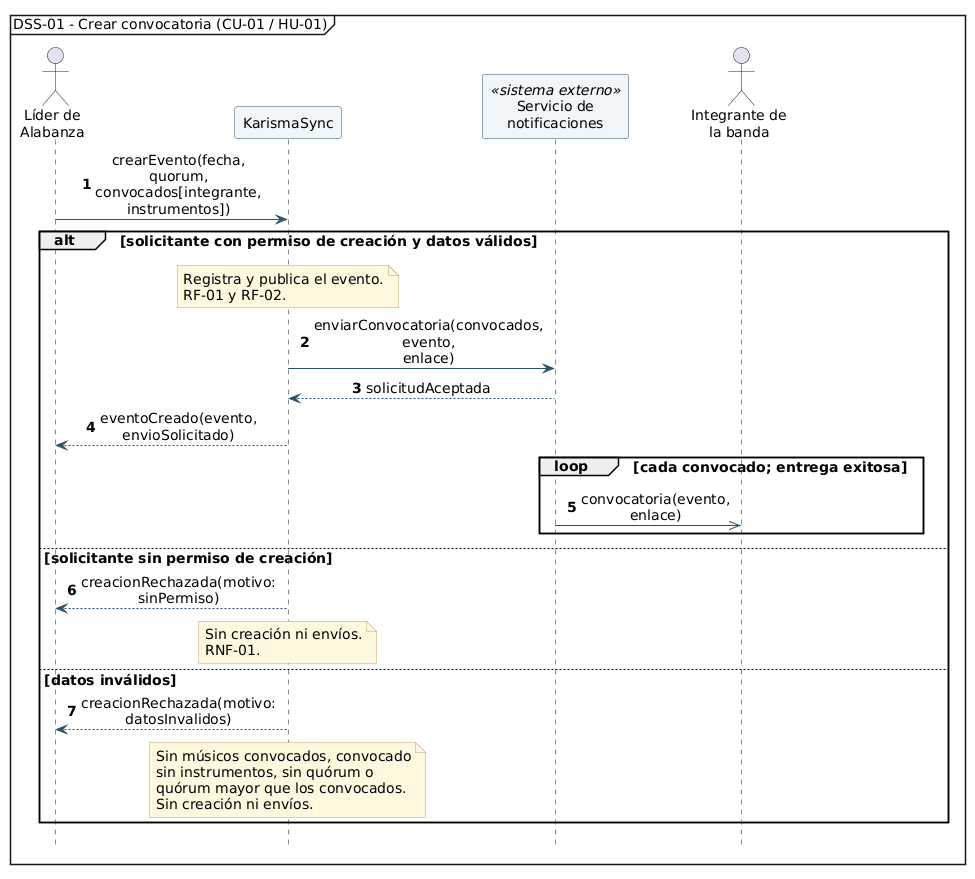

The diagram above was rendered by PlantUML. Its source (embedded in the PNG):
@startuml
mainframe DSS-01 - Crear convocatoria (CU-01 / HU-01)
autonumber
hide footbox
skinparam backgroundColor white
skinparam shadowing false
skinparam defaultFontName SansSerif
skinparam defaultFontSize 14
skinparam sequenceMessageAlign center
skinparam maxMessageSize 54
skinparam BoxPadding 4
skinparam NotePadding 4
skinparam sequenceMessageSpacing 6
skinparam ArrowColor #28536B
skinparam participantBorderColor #28536B
skinparam participantBackgroundColor #F0F6FA
skinparam noteBackgroundColor #FFF8DE
skinparam noteBorderColor #BBA46B

<style>
participant {
  Padding 8
}
</style>

actor "Líder de\nAlabanza" as Lider
participant "KarismaSync" as Sistema
participant "Servicio de\nnotificaciones" as Notificaciones <<sistema externo>>
actor "Integrante de\nla banda" as Integrante

Lider -> Sistema: crearEvento(fecha, quorum, convocados[integrante, instrumentos])

alt solicitante con permiso de creación y datos válidos
  note over Sistema
    Registra y publica el evento.
    RF-01 y RF-02.
  end note

  Sistema -> Notificaciones: enviarConvocatoria(convocados, evento, enlace)
  Notificaciones --> Sistema: solicitudAceptada
  Sistema --> Lider: eventoCreado(evento, envioSolicitado)

  loop cada convocado; entrega exitosa
    Notificaciones ->> Integrante: convocatoria(evento, enlace)
  end

else solicitante sin permiso de creación
  Sistema --> Lider: creacionRechazada(motivo: sinPermiso)
  note over Sistema
    Sin creación ni envíos.
    RNF-01.
  end note

else datos inválidos
  Sistema --> Lider: creacionRechazada(motivo: datosInvalidos)
  note over Sistema
    Sin músicos convocados, convocado
    sin instrumentos, sin quórum o
    quórum mayor que los convocados.
    Sin creación ni envíos.
  end note
end

@enduml